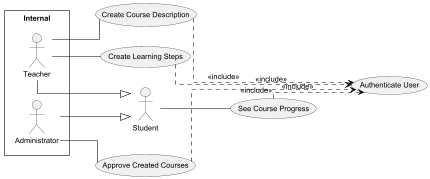

The diagram above was rendered by PlantUML. Its source (embedded in the PNG):
@startuml UseCaseDiagram
!include .\astah-min.puml

scale 0.5
left to right direction

actor "Student" as s
package Internal {
    actor "Teacher" as t
    actor "Administrator" as a
}

t --|> s
a --|> s

usecase "See Course Progress" as UC1
usecase "Create Course Description" as UC2
usecase "Approve Created Courses" as UC3
usecase "Create Learning Steps" as UC4

usecase "Authenticate User" as auth

s -- UC1
t -- UC2
a -- UC3
t -- UC4

UC1 ..> auth : <<include>>
UC2 ..> auth : <<include>>
UC3 ..> auth : <<include>>
UC4 ..> auth : <<include>>

@enduml